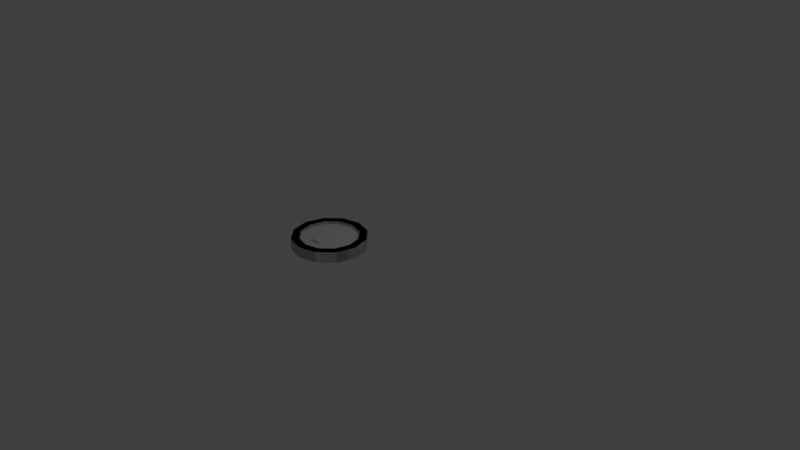 # Source: coin.blend  (saved by Blender 2.79.0; exported with 4.5.12 LTS)
import bpy
from mathutils import Matrix  # noqa: F401  (used for matrix-valued properties, if any)

bpy.ops.wm.read_factory_settings(use_empty=True)
scene = bpy.context.scene
scene.name = 'Scene'

# ---- collections
col_collection_1 = bpy.data.collections.new('Collection 1'); scene.collection.children.link(col_collection_1)

# ---- world
world_world = bpy.data.worlds.new('World'); scene.world = world_world
world_world.color = (0.05088, 0.05088, 0.05088)
world_world.use_sun_shadow = False
world_world.sun_shadow_jitter_overblur = 0.0
world_world.cycles.sampling_method = 'MANUAL'

# ---- cameras
cam_camera = bpy.data.cameras.new('Camera')
cam_camera.clip_end = 100.0
cam_camera.lens = 35.0
cam_camera.sensor_width = 32.0
cam_camera.sensor_height = 18.0
cam_camera.ortho_scale = 7.314
cam_camera.dof.focus_distance = 0.0
cam_camera.dof.aperture_fstop = 128.0

# ---- lights
light_lamp = bpy.data.lights.new('Lamp', 'POINT')
light_lamp.transmission_factor = 0.0
light_lamp.cutoff_distance = 30.0
light_lamp.energy = 100.0
light_lamp.shadow_buffer_clip_start = 1.001
light_lamp.shadow_soft_size = 0.1
light_lamp.shadow_maximum_resolution = 0.006
light_lamp.use_absolute_resolution = True

# ---- meshes
me_cylinder_001 = bpy.data.meshes.new('Cylinder.001')
me_cylinder_001.from_pydata([(0.0, 0.5, -0.075), (0.0, 0.5, 0.075), (0.25, 0.433, -0.075), (0.25, 0.433, 0.075), (0.433, 0.25, -0.075), (0.433, 0.25, 0.075), (0.5, -2.186e-08, -0.075), (0.5, -2.186e-08, 0.075), (0.433, -0.25, -0.075), (0.433, -0.25, 0.075), (0.25, -0.433, -0.075), (0.25, -0.433, 0.075), (7.55e-08, -0.5, -0.075), (7.55e-08, -0.5, 0.075), (-0.25, -0.433, -0.075), (-0.25, -0.433, 0.075), (-0.433, -0.25, -0.075), (-0.433, -0.25, 0.075), (-0.5, -2.325e-07, -0.075), (-0.5, -2.325e-07, 0.075), (-0.433, 0.25, -0.075), (-0.433, 0.25, 0.075), (-0.25, 0.433, -0.075), (-0.25, 0.433, 0.075), (0.0, 0.5, -0.075), (0.0, 0.5, 0.075), (0.25, 0.433, -0.075), (0.25, 0.433, 0.075), (0.433, 0.25, -0.075), (0.433, 0.25, 0.075), (0.5, -2.186e-08, -0.075), (0.5, -2.186e-08, 0.075), (0.433, -0.25, -0.075), (0.433, -0.25, 0.075), (0.25, -0.433, -0.075), (0.25, -0.433, 0.075), (7.55e-08, -0.5, -0.075), (7.55e-08, -0.5, 0.075), (-0.25, -0.433, -0.075), (-0.25, -0.433, 0.075), (-0.433, -0.25, -0.075), (-0.433, -0.25, 0.075), (-0.5, -2.325e-07, -0.075), (-0.5, -2.325e-07, 0.075), (-0.433, 0.25, -0.075), (-0.433, 0.25, 0.075), (-0.25, 0.433, -0.075), (-0.25, 0.433, 0.075), (0.0, 0.5, 0.075), (0.25, 0.433, 0.075), (0.433, 0.25, 0.075), (0.5, -2.186e-08, 0.075), (0.433, -0.25, 0.075), (0.25, -0.433, 0.075), (7.55e-08, -0.5, 0.075), (-0.25, -0.433, 0.075), (-0.433, -0.25, 0.075), (-0.5, -2.325e-07, 0.075), (-0.433, 0.25, 0.075), (-0.25, 0.433, 0.075), (0.0, 0.5, 0.075), (0.25, 0.433, 0.075), (0.433, 0.25, 0.075), (0.5, -2.186e-08, 0.075), (0.433, -0.25, 0.075), (0.25, -0.433, 0.075), (7.55e-08, -0.5, 0.075), (-0.25, -0.433, 0.075), (-0.433, -0.25, 0.075), (-0.5, -2.325e-07, 0.075), (-0.433, 0.25, 0.075), (-0.25, 0.433, 0.075), (-5.246e-10, 0.3944, 0.075), (0.1972, 0.3415, 0.075), (0.3415, 0.1972, 0.075), (0.3944, -3.14e-08, 0.075), (0.3415, -0.1972, 0.075), (0.1972, -0.3415, 0.075), (5.903e-08, -0.3944, 0.075), (-0.1972, -0.3415, 0.075), (-0.3415, -0.1972, 0.075), (-0.3944, -1.975e-07, 0.075), (-0.3415, 0.1972, 0.075), (-0.1972, 0.3415, 0.075), (-5.246e-10, 0.3944, 0.075), (0.1972, 0.3415, 0.075), (0.3415, 0.1972, 0.075), (0.3944, -3.14e-08, 0.075), (0.3415, -0.1972, 0.075), (0.1972, -0.3415, 0.075), (5.903e-08, -0.3944, 0.075), (-0.1972, -0.3415, 0.075), (-0.3415, -0.1972, 0.075), (-0.3944, -1.975e-07, 0.075), (-0.3415, 0.1972, 0.075), (-0.1972, 0.3415, 0.075), (-5.246e-10, 0.3944, 0.03864), (0.1972, 0.3415, 0.03864), (0.3415, 0.1972, 0.03864), (0.3944, -3.14e-08, 0.03864), (0.3415, -0.1972, 0.03864), (0.1972, -0.3415, 0.03864), (5.903e-08, -0.3944, 0.03864), (-0.1972, -0.3415, 0.03864), (-0.3415, -0.1972, 0.03864), (-0.3944, -1.975e-07, 0.03864), (-0.3415, 0.1972, 0.03864), (-0.1972, 0.3415, 0.03864), (-5.246e-10, 0.3944, 0.03864), (0.1972, 0.3415, 0.03864), (0.3415, 0.1972, 0.03864), (0.3944, -3.14e-08, 0.03864), (0.3415, -0.1972, 0.03864), (0.1972, -0.3415, 0.03864), (5.903e-08, -0.3944, 0.03864), (-0.1972, -0.3415, 0.03864), (-0.3415, -0.1972, 0.03864), (-0.3944, -1.975e-07, 0.03864), (-0.3415, 0.1972, 0.03864), (-0.1972, 0.3415, 0.03864), (-0.06774, -0.2263, 0.03722), (-0.06774, -0.2263, 0.07523), (-0.06774, 0.2433, 0.03722), (-0.06774, 0.2433, 0.07523), (0.06577, -0.2263, 0.03722), (0.06577, -0.2263, 0.07523), (0.06577, 0.2433, 0.03722), (0.06577, 0.2433, 0.07523), (-5.249e-10, 0.3943, -0.075), (0.1972, 0.3415, -0.075), (0.3415, 0.1972, -0.075), (0.3943, -3.141e-08, -0.075), (0.3415, -0.1972, -0.075), (0.1972, -0.3415, -0.075), (5.902e-08, -0.3943, -0.075), (-0.1972, -0.3415, -0.075), (-0.3415, -0.1972, -0.075), (-0.3943, -1.975e-07, -0.075), (-0.3415, 0.1972, -0.075), (-0.1972, 0.3415, -0.075), (-5.249e-10, 0.3943, -0.075), (0.1972, 0.3415, -0.075), (0.3415, 0.1972, -0.075), (0.3943, -3.141e-08, -0.075), (0.3415, -0.1972, -0.075), (0.1972, -0.3415, -0.075), (5.902e-08, -0.3943, -0.075), (-0.1972, -0.3415, -0.075), (-0.3415, -0.1972, -0.075), (-0.3943, -1.975e-07, -0.075), (-0.3415, 0.1972, -0.075), (-0.1972, 0.3415, -0.075), (-5.249e-10, 0.3943, -0.03941), (0.1972, 0.3415, -0.03941), (0.3415, 0.1972, -0.03941), (0.3943, -3.141e-08, -0.03941), (0.3415, -0.1972, -0.03941), (0.1972, -0.3415, -0.03941), (5.902e-08, -0.3943, -0.03941), (-0.1972, -0.3415, -0.03941), (-0.3415, -0.1972, -0.03941), (-0.3943, -1.975e-07, -0.03941), (-0.3415, 0.1972, -0.03941), (-0.1972, 0.3415, -0.03941), (-5.249e-10, 0.3943, -0.03941), (0.1972, 0.3415, -0.03941), (0.3415, 0.1972, -0.03941), (0.3943, -3.141e-08, -0.03941), (0.3415, -0.1972, -0.03941), (0.1972, -0.3415, -0.03941), (5.902e-08, -0.3943, -0.03941), (-0.1972, -0.3415, -0.03941), (-0.3415, -0.1972, -0.03941), (-0.3943, -1.975e-07, -0.03941), (-0.3415, 0.1972, -0.03941), (-0.1972, 0.3415, -0.03941), (0.2602, 0.1464, -0.03702), (-0.2631, 0.1464, -0.03702), (-0.001464, -0.2527, -0.03702), (0.2602, 0.1464, -0.07816), (-0.2631, 0.1464, -0.07816), (-0.001464, -0.2527, -0.07816), (-0.08831, -0.03183, -0.07816), (0.08538, -0.03183, -0.07816), (0.08381, 0.05566, -0.07816), (-0.08673, 0.05566, -0.07816), (-0.001464, -0.07437, -0.07816), (-0.001464, 0.1006, -0.07816), (-0.05258, -0.06469, -0.07816), (0.04965, -0.06469, -0.07816), (0.09983, 0.01184, -0.07816), (0.04872, 0.08979, -0.07816), (-0.05165, 0.08979, -0.07816), (-0.1028, 0.01184, -0.07816), (-0.08831, -0.03183, -0.03894), (0.08538, -0.03183, -0.03894), (0.08381, 0.05566, -0.03894), (-0.08673, 0.05566, -0.03894), (-0.001464, -0.07437, -0.03894), (-0.001464, 0.1006, -0.03894), (-0.05258, -0.06469, -0.03894), (0.04965, -0.06469, -0.03894), (0.09983, 0.01184, -0.03894), (0.04872, 0.08979, -0.03894), (-0.05165, 0.08979, -0.03894), (-0.1028, 0.01184, -0.03894)], [(174, 177), (154, 176), (158, 178)], [(0, 2, 3, 1), (2, 4, 5, 3), (4, 6, 7, 5), (6, 8, 9, 7), (8, 10, 11, 9), (10, 12, 13, 11), (12, 14, 15, 13), (14, 16, 17, 15), (16, 18, 19, 17), (18, 20, 21, 19), (15, 17, 56, 55), (20, 22, 23, 21), (22, 0, 1, 23), (22, 20, 138, 139), (24, 25, 27, 26), (26, 27, 29, 28), (28, 29, 31, 30), (30, 31, 33, 32), (32, 33, 35, 34), (34, 35, 37, 36), (36, 37, 39, 38), (38, 39, 41, 40), (40, 41, 43, 42), (42, 43, 45, 44), (5, 7, 51, 50), (44, 45, 47, 46), (46, 47, 25, 24), (12, 10, 133, 134), (51, 52, 76, 75), (58, 59, 83, 82), (1, 3, 49, 48), (37, 35, 65, 66), (47, 45, 70, 71), (11, 13, 54, 53), (21, 23, 59, 58), (33, 31, 63, 64), (43, 41, 68, 69), (7, 9, 52, 51), (17, 19, 57, 56), (29, 27, 61, 62), (39, 37, 66, 67), (25, 47, 71, 60), (3, 5, 50, 49), (13, 15, 55, 54), (23, 1, 48, 59), (35, 33, 64, 65), (45, 43, 69, 70), (9, 11, 53, 52), (19, 21, 58, 57), (31, 29, 62, 63), (41, 39, 67, 68), (27, 25, 60, 61), (79, 80, 104, 103), (87, 86, 110, 111), (67, 66, 90, 91), (59, 48, 72, 83), (52, 53, 77, 76), (68, 67, 91, 92), (61, 60, 84, 85), (53, 54, 78, 77), (69, 68, 92, 93), (62, 61, 85, 86), (54, 55, 79, 78), (70, 69, 93, 94), (63, 62, 86, 87), (55, 56, 80, 79), (71, 70, 94, 95), (48, 49, 73, 72), (64, 63, 87, 88), (56, 57, 81, 80), (60, 71, 95, 84), (49, 50, 74, 73), (65, 64, 88, 89), (57, 58, 82, 81), (50, 51, 75, 74), (66, 65, 89, 90), (95, 94, 118, 119), (72, 73, 97, 96), (88, 87, 111, 112), (80, 81, 105, 104), (84, 95, 119, 108), (73, 74, 98, 97), (89, 88, 112, 113), (81, 82, 106, 105), (74, 75, 99, 98), (90, 89, 113, 114), (82, 83, 107, 106), (75, 76, 100, 99), (91, 90, 114, 115), (83, 72, 96, 107), (76, 77, 101, 100), (92, 91, 115, 116), (85, 84, 108, 109), (77, 78, 102, 101), (93, 92, 116, 117), (86, 85, 109, 110), (78, 79, 103, 102), (94, 93, 117, 118), (120, 121, 123, 122), (122, 123, 127, 126), (126, 127, 125, 124), (124, 125, 121, 120), (127, 123, 121, 125), (144, 145, 169, 168), (130, 129, 153, 154), (30, 32, 144, 143), (40, 42, 149, 148), (8, 6, 131, 132), (18, 16, 136, 137), (26, 28, 142, 141), (36, 38, 147, 146), (46, 24, 140, 151), (4, 2, 129, 130), (14, 12, 134, 135), (0, 22, 139, 128), (32, 34, 145, 144), (42, 44, 150, 149), (10, 8, 132, 133), (20, 18, 137, 138), (28, 30, 143, 142), (38, 40, 148, 147), (24, 26, 141, 140), (6, 4, 130, 131), (16, 14, 135, 136), (2, 0, 128, 129), (34, 36, 146, 145), (44, 46, 151, 150), (164, 165, 166, 167, 168, 169, 170, 171, 172, 173, 174, 175), (138, 137, 161, 162), (131, 130, 154, 155), (145, 146, 170, 169), (139, 138, 162, 163), (132, 131, 155, 156), (146, 147, 171, 170), (128, 139, 163, 152), (133, 132, 156, 157), (147, 148, 172, 171), (140, 141, 165, 164), (134, 133, 157, 158), (148, 149, 173, 172), (141, 142, 166, 165), (135, 134, 158, 159), (149, 150, 174, 173), (142, 143, 167, 166), (136, 135, 159, 160), (150, 151, 175, 174), (129, 128, 152, 153), (143, 144, 168, 167), (137, 136, 160, 161), (151, 140, 164, 175), (113, 124, 120, 115, 114), (110, 109, 126, 124, 113, 112, 111), (126, 109, 96, 119, 122), (116, 115, 120, 122, 119, 118, 117), (181, 179, 184, 190, 183, 189, 186), (177, 178, 181, 180), (178, 176, 179, 181), (180, 185, 192, 187, 191, 184, 179), (177, 180, 179, 176), (180, 181, 186, 188, 182, 193, 185), (185, 193, 205, 197), (182, 188, 200, 194), (188, 186, 198, 200), (183, 190, 202, 195), (186, 189, 201, 198), (193, 182, 194, 205), (189, 183, 195, 201), (192, 185, 197, 204), (184, 191, 203, 196), (190, 184, 196, 202), (191, 187, 199, 203), (187, 192, 204, 199), (198, 201, 195, 202, 196, 203, 199, 204, 197, 205, 194, 200)])
me_cylinder_001.use_remesh_preserve_volume = False
me_cylinder_001.use_remesh_preserve_attributes = False
me_cylinder_001.use_mirror_vertex_groups = False
me_cylinder_001.update()

# ---- objects
ob_cylinder = bpy.data.objects.new('Cylinder', me_cylinder_001)
ob_lamp = bpy.data.objects.new('Lamp', light_lamp)
ob_camera = bpy.data.objects.new('Camera', cam_camera)

# ---- transforms, parenting, visibility, modifiers, constraints
ob_cylinder.location = (-0.4414, -0.2865, 0.1393)
ob_cylinder.lineart.crease_threshold = 0.0
ob_lamp.location = (4.076, 1.005, 5.904)
ob_lamp.rotation_euler = (0.6503, 0.05522, 1.866)
ob_lamp.lock_rotations_4d = False
ob_lamp.empty_display_type = 'ARROWS'
ob_lamp.color = (0.0, 0.0, 0.0, 0.0)
ob_lamp.lineart.crease_threshold = 0.0
ob_camera.location = (7.481, -6.508, 5.344)
ob_camera.rotation_euler = (1.109, 0.0, 0.8149)
ob_camera.lock_rotations_4d = False
ob_camera.empty_display_type = 'ARROWS'
ob_camera.color = (0.0, 0.0, 0.0, 0.0)
ob_camera.display_type = 'WIRE'
ob_camera.lineart.crease_threshold = 0.0

# ---- collection membership
col_collection_1.objects.link(ob_cylinder)
col_collection_1.objects.link(ob_lamp)
col_collection_1.objects.link(ob_camera)

# ---- scene / render settings (as saved in the file)
scene.camera = ob_camera
scene.frame_start = 1; scene.frame_end = 250; scene.frame_set(1)
scene.render.engine = 'BLENDER_EEVEE_NEXT'
scene.render.resolution_percentage = 50
scene.render.dither_intensity = 0.0
scene.cycles.use_denoising = False
scene.cycles.samples = 128
scene.cycles.sampling_pattern = 'TABULATED_SOBOL'
scene.cycles.use_adaptive_sampling = False
scene.cycles.use_light_tree = False
scene.cycles.blur_glossy = 0.0
scene.cycles.sample_clamp_indirect = 0.0
scene.view_settings.view_transform = 'Standard'
bpy.context.view_layer.update()
